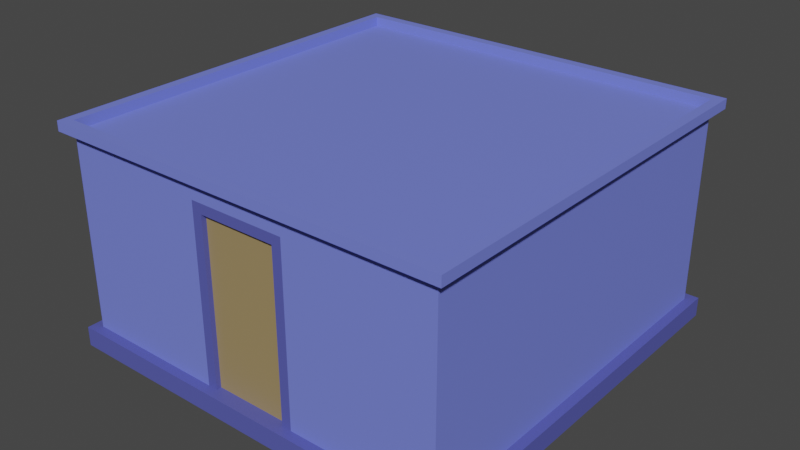 # Source: buildings_1.blend  (saved by Blender 3.5.10; exported with 4.5.12 LTS)
import bpy
from mathutils import Matrix  # noqa: F401  (used for matrix-valued properties, if any)

bpy.ops.wm.read_factory_settings(use_empty=True)
scene = bpy.context.scene
scene.name = 'Scene'

# ---- collections
col_collection = bpy.data.collections.new('Collection'); scene.collection.children.link(col_collection)

# ---- materials (node trees are filled in below, after node groups)
mat_wall = bpy.data.materials.new('wall')
mat_frame = bpy.data.materials.new('frame')
mat_door = bpy.data.materials.new('door')

# ---- material node trees
mat_wall.use_nodes = True; mat_wall.node_tree.nodes.clear()
_N = mat_wall.node_tree.nodes; _L = mat_wall.node_tree.links
n0 = _N.new('ShaderNodeBsdfPrincipled'); n0.name = 'Principled BSDF'; n0.location = (10, 300)
n0.distribution = 'GGX'
n0.subsurface_method = 'RANDOM_WALK_SKIN'
n0.inputs[0].default_value = (0.1762, 0.2174, 0.8, 1.0)
n0.inputs[3].default_value = 1.45
n0.inputs[27].default_value = (0.0, 0.0, 0.0, 1.0)
n0.inputs[28].default_value = 1.0
n1 = _N.new('ShaderNodeOutputMaterial'); n1.name = 'Material Output'; n1.location = (300, 300)
_L.new(n0.outputs[0], n1.inputs[0])
n1.is_active_output = True
mat_frame.use_nodes = True; mat_frame.node_tree.nodes.clear()
_N = mat_frame.node_tree.nodes; _L = mat_frame.node_tree.links
n0 = _N.new('ShaderNodeBsdfPrincipled'); n0.name = 'Principled BSDF'; n0.location = (10, 300)
n0.distribution = 'GGX'
n0.subsurface_method = 'RANDOM_WALK_SKIN'
n0.inputs[0].default_value = (0.09247, 0.1037, 0.4292, 1.0)
n0.inputs[3].default_value = 1.45
n0.inputs[27].default_value = (0.0, 0.0, 0.0, 1.0)
n0.inputs[28].default_value = 1.0
n1 = _N.new('ShaderNodeOutputMaterial'); n1.name = 'Material Output'; n1.location = (300, 300)
_L.new(n0.outputs[0], n1.inputs[0])
n1.is_active_output = True
mat_door.use_nodes = True; mat_door.node_tree.nodes.clear()
_N = mat_door.node_tree.nodes; _L = mat_door.node_tree.links
n0 = _N.new('ShaderNodeBsdfPrincipled'); n0.name = 'Principled BSDF'; n0.location = (10, 300)
n0.distribution = 'GGX'
n0.subsurface_method = 'RANDOM_WALK_SKIN'
n0.inputs[0].default_value = (0.3424, 0.2489, 0.115, 1.0)
n0.inputs[3].default_value = 1.45
n0.inputs[27].default_value = (0.0, 0.0, 0.0, 1.0)
n0.inputs[28].default_value = 1.0
n1 = _N.new('ShaderNodeOutputMaterial'); n1.name = 'Material Output'; n1.location = (300, 300)
_L.new(n0.outputs[0], n1.inputs[0])
n1.is_active_output = True

# ---- world
world_world = bpy.data.worlds.new('World'); scene.world = world_world
world_world.use_nodes = True; world_world.node_tree.nodes.clear()
_N = world_world.node_tree.nodes; _L = world_world.node_tree.links
n0 = _N.new('ShaderNodeOutputWorld'); n0.name = 'World Output'; n0.location = (300, 300)
n1 = _N.new('ShaderNodeBackground'); n1.name = 'Background'; n1.location = (10, 300)
n1.inputs[0].default_value = (0.05088, 0.05088, 0.05088, 1.0)
_L.new(n1.outputs[0], n0.inputs[0])
n0.is_active_output = True
world_world.color = (0.05088, 0.05088, 0.05088)
world_world.use_sun_shadow = False
world_world.sun_shadow_jitter_overblur = 0.0

# ---- meshes
me_building_001_mesh_001 = bpy.data.meshes.new('building_001_mesh.001')
me_building_001_mesh_001.from_pydata([(-2.0, -2.0, 0.0), (2.0, -2.0, 0.0), (-2.0, 2.0, 0.0), (2.0, 2.0, 0.0), (-2.1, -2.1, 0.2), (2.1, -2.1, 0.2), (2.1, 2.1, 0.2), (-2.1, 2.1, 0.2), (-2.1, -2.1, 2.2), (2.1, -2.1, 2.2), (2.1, 2.1, 2.2), (-2.1, 2.1, 2.2), (-2.1, 2.1, 0.0), (-2.1, -2.1, 0.0), (2.1, -2.1, 0.0), (2.1, 2.1, 0.0), (-2.0, -2.0, 0.2), (2.0, -2.0, 0.2), (2.0, 2.0, 0.2), (-2.0, 2.0, 0.2), (-0.5, -2.0, 0.2), (0.5, -2.0, 0.2), (-0.5, -2.1, 2.2), (0.5, -2.1, 2.2), (0.5, -2.0, 2.0), (-0.4, -2.0, 0.2), (0.4, -2.0, 0.2), (-0.5, -2.0, 2.0), (-0.4, -2.0, 1.9), (0.4, -2.0, 1.9), (-0.4, -1.95, 0.2), (0.4, -1.95, 0.2), (0.4, -1.95, 1.9), (-0.4, -1.95, 1.9), (-2.0, -2.0, 2.3), (-0.5, -2.0, 2.3), (0.5, -2.0, 2.3), (2.0, -2.0, 2.3), (2.0, 2.0, 2.3), (-2.0, 2.0, 2.3), (0.5, -2.0, 2.2), (2.0, -2.0, 2.2), (2.0, 2.0, 2.2), (-2.0, 2.0, 2.2), (-2.0, -2.0, 2.2), (-0.5, -2.0, 2.2), (2.1, 2.1, 2.3), (-2.1, 2.1, 2.3), (2.1, -2.1, 2.3), (0.5, -2.1, 2.3), (-0.5, -2.1, 2.3), (-2.1, -2.1, 2.3), (-2.0, -2.0, 2.201), (-0.5, -2.0, 2.201), (0.5, -2.0, 2.201), (2.0, -2.0, 2.201), (2.0, 2.0, 2.201), (-2.0, 2.0, 2.201)], [], [(13, 12, 2, 0), (15, 12, 7, 6), (13, 14, 5, 4), (14, 15, 6, 5), (12, 13, 4, 7), (19, 16, 44, 43), (17, 18, 42, 41), (18, 19, 43, 42), (21, 17, 41, 40, 24), (14, 13, 0, 1), (15, 14, 1, 3), (12, 15, 3, 2), (4, 5, 17, 21, 26, 25, 20, 16), (5, 6, 18, 17), (6, 7, 19, 18), (7, 4, 16, 19), (16, 20, 27, 45, 44), (27, 24, 40, 45), (26, 21, 24, 29), (20, 25, 28, 27), (28, 29, 24, 27), (30, 31, 32, 33), (29, 28, 33, 32), (28, 25, 30, 33), (26, 29, 32, 31), (25, 26, 31, 30), (34, 39, 47, 51), (23, 9, 48, 49), (22, 23, 49, 50), (11, 8, 51, 47), (9, 10, 46, 48), (8, 22, 50, 51), (10, 11, 47, 46), (9, 23, 40, 41), (10, 9, 41, 42), (11, 10, 42, 43), (8, 11, 43, 44), (22, 8, 44, 45), (23, 22, 45, 40), (39, 38, 46, 47), (52, 53, 54, 55, 56, 57), (37, 36, 49, 48), (36, 35, 50, 49), (35, 34, 51, 50), (38, 37, 48, 46), (38, 39, 57, 56), (35, 36, 54, 53), (39, 34, 52, 57), (36, 37, 55, 54), (34, 35, 53, 52), (37, 38, 56, 55)])
me_building_001_mesh_001.polygons.foreach_set('material_index', [1, 1, 1, 1, 1, 0, 0, 0, 0, 1, 1, 1, 1, 1, 1, 1, 0, 0, 1, 1, 1, 2, 1, 1, 1, 1, 0, 0, 0, 0, 0, 0, 0, 0, 0, 0, 0, 0, 0, 0, 0, 0, 0, 0, 0, 0, 0, 0, 0, 0, 0])
_uv = me_building_001_mesh_001.uv_layers.new(name='UVMap')
_uv.uv.foreach_set('vector', [-3.7, -3.7, -3.7, 4.7, -3.5, 4.5, -3.5, -3.5, 4.7, 0.3, -3.7, 0.3, -3.7, 0.7, 4.7, 0.7, -3.7, 0.3, 4.7, 0.3, 4.7, 0.7, -3.7, 0.7, -3.7, 0.3, 4.7, 0.3, 4.7, 0.7, -3.7, 0.7, 4.7, 0.3, -3.7, 0.3, -3.7, 0.7, 4.7, 0.7, 4.5, -1.5, -3.5, -1.5, -3.5, 2.5, 4.5, 2.5, -3.5, -1.5, 4.5, -1.5, 4.5, 2.5, -3.5, 2.5, 4.5, -1.5, -3.5, -1.5, -3.5, 2.5, 4.5, 2.5, 1.833, -1.5, 4.5, -1.5, 4.5, 2.5, 1.833, 2.5, 1.833, 0.5, 4.7, -3.7, -3.7, -3.7, -3.5, -3.5, 4.5, -3.5, 4.7, 4.7, 4.7, -3.7, 4.5, -3.5, 4.5, 4.5, -3.7, 4.7, 4.7, 4.7, 4.5, 4.5, -3.5, 4.5, -3.7, -3.7, 4.7, -3.7, 4.5, -3.5, 1.833, -3.5, 0.9444, -3.5, 0.05556, -3.5, -0.8333, -3.5, -3.5, -3.5, 4.7, -3.7, 4.7, 4.7, 4.5, 4.5, 4.5, -3.5, 4.7, 4.7, -3.7, 4.7, -3.5, 4.5, 4.5, 4.5, -3.7, 4.7, -3.7, -3.7, -3.5, -3.5, -3.5, 4.5, -2.767, -2.14, 0.2333, -2.14, 0.2333, 1.46, 0.2333, 1.86, -2.767, 1.86, 0.9, 1.46, 2.233, 1.46, 2.233, 1.86, 0.2333, 1.86, 1.3, -1.577, 1.5, -1.577, 1.5, 2.023, 1.3, 1.823, -0.5, -1.577, -0.3, -1.577, -0.3, 1.823, -0.5, 2.023, -0.3, 1.823, 1.3, 1.823, 1.5, 2.023, -0.5, 2.023, -0.3, -1.2, 1.3, -1.2, 1.3, 2.2, -0.3, 2.2, 1.3, 0.4714, -0.3, 0.4714, -0.3, 0.5714, 1.3, 0.5714, 0.4714, 1.823, 0.4714, -1.577, 0.5714, -1.577, 0.5714, 1.823, 0.4714, -1.577, 0.4714, 1.823, 0.5714, 1.823, 0.5714, -1.577, -0.3, 0.4714, 1.3, 0.4714, 1.3, 0.5714, -0.3, 0.5714, -3.5, -2.135, -3.5, 5.865, -3.7, 6.065, -3.7, -2.335, 1.5, 0.4036, 4.7, 0.4036, 4.7, 0.6036, 1.5, 0.6036, -0.5, 0.4036, 1.5, 0.4036, 1.5, 0.6036, -0.5, 0.6036, 6.065, 0.4036, -2.335, 0.4036, -2.335, 0.6036, 6.065, 0.6036, -2.335, 0.4036, 6.065, 0.4036, 6.065, 0.6036, -2.335, 0.6036, -3.7, 0.4036, -0.5, 0.4036, -0.5, 0.6036, -3.7, 0.6036, 4.7, 0.4036, -3.7, 0.4036, -3.7, 0.6036, 4.7, 0.6036, 4.7, -2.335, 1.5, -2.335, 1.5, -2.135, 4.5, -2.135, 4.7, 6.065, 4.7, -2.335, 4.5, -2.135, 4.5, 5.865, -3.7, 6.065, 4.7, 6.065, 4.5, 5.865, -3.5, 5.865, -3.7, -2.335, -3.7, 6.065, -3.5, 5.865, -3.5, -2.135, -0.5, -2.335, -3.7, -2.335, -3.5, -2.135, -0.5, -2.135, 1.5, -2.335, -0.5, -2.335, -0.5, -2.135, 1.5, -2.135, -3.5, 5.865, 4.5, 5.865, 4.7, 6.065, -3.7, 6.065, -3.5, -2.135, -0.5, -2.135, 1.5, -2.135, 4.5, -2.135, 4.5, 5.865, -3.5, 5.865, 4.5, -2.135, 1.5, -2.135, 1.5, -2.335, 4.7, -2.335, 1.5, -2.135, -0.5, -2.135, -0.5, -2.335, 1.5, -2.335, -0.5, -2.135, -3.5, -2.135, -3.7, -2.335, -0.5, -2.335, 4.5, 5.865, 4.5, -2.135, 4.7, -2.335, 4.7, 6.065, 4.5, 0.6036, -3.5, 0.6036, -3.5, 0.4058, 4.5, 0.4058, -0.5, 0.6036, 1.5, 0.6036, 1.5, 0.4058, -0.5, 0.4058, 5.865, 0.6036, -2.135, 0.6036, -2.135, 0.4058, 5.865, 0.4058, 1.5, 0.6036, 4.5, 0.6036, 4.5, 0.4058, 1.5, 0.4058, -3.5, 0.6036, -0.5, 0.6036, -0.5, 0.4058, -3.5, 0.4058, -2.135, 0.6036, 5.865, 0.6036, 5.865, 0.4058, -2.135, 0.4058])
me_building_001_mesh_001.materials.append(mat_wall)
me_building_001_mesh_001.materials.append(mat_frame)
me_building_001_mesh_001.materials.append(mat_door)
me_building_001_mesh_001.update()

# ---- objects
ob_building_001 = bpy.data.objects.new('building_001', me_building_001_mesh_001)

# ---- transforms, parenting, visibility, modifiers, constraints
ob_building_001.location = (-4.479, -3.501, -1.048)

# ---- collection membership
scene.collection.objects.link(ob_building_001)

# ---- scene / render settings (as saved in the file)
scene.frame_start = 1; scene.frame_end = 250; scene.frame_set(1)
scene.render.engine = 'CYCLES'
scene.cycles.sampling_pattern = 'TABULATED_SOBOL'
scene.cycles.use_light_tree = False
scene.cycles.bake_type = 'UV'
scene.view_settings.view_transform = 'Filmic'
bpy.context.view_layer.update()

# ---- added for rendering (the .blend has no active camera and no usable light): camera, sun
cam_auto = bpy.data.cameras.new('AutoCamera')
cam_auto.lens = 50.0
cam_auto.sensor_width = 36.0
cam_auto.clip_end = 1000.0
ob_auto_camera = bpy.data.objects.new('AutoCamera', cam_auto)
scene.collection.objects.link(ob_auto_camera)
ob_auto_camera.location = (1.41403, -10.5732, 4.81696)
ob_auto_camera.rotation_euler = (1.09748, -7.21219e-08, 0.694738)
scene.camera = ob_auto_camera
light_auto_sun = bpy.data.lights.new('AutoSun', 'SUN')
light_auto_sun.energy = 3.0
light_auto_sun.angle = 0.0523599
ob_auto_sun = bpy.data.objects.new('AutoSun', light_auto_sun)
scene.collection.objects.link(ob_auto_sun)
ob_auto_sun.rotation_euler = (0.872665, 0.174533, 0.523599)
bpy.context.view_layer.update()
